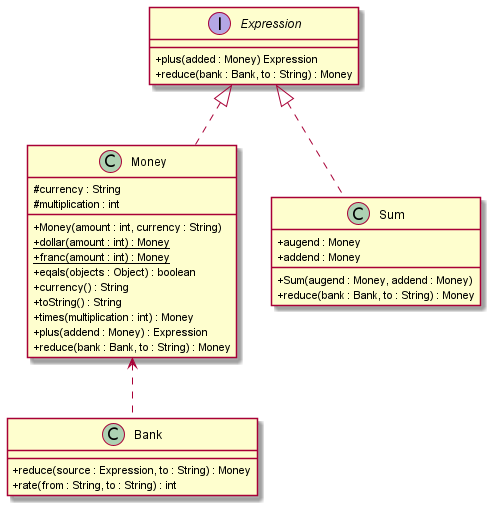

The diagram above was rendered by PlantUML. Its source (embedded in the PNG):
@startuml
'https://plantuml.com/class-diagram
skinparam classAttributeIconSize 0
/' 14장 : 환율 적용(인터페이스 수정)
'/
class Money
interface Expression
class Bank
class Sum

Expression <|.. Money
Money <.. Bank
Expression <|.. Sum

class Money{
 #currency : String
 #multiplication : int
 +Money(amount : int, currency : String)
 +dollar(amount : int) : {static} Money
 +franc(amount : int) : {static} Money
 +eqals(objects : Object) : boolean
 +currency() : String
 +toString() : String
 +times(multiplication : int) : Money
 +plus(addend : Money) : Expression
 +reduce(bank : Bank, to : String) : Money
}
interface Expression{
 +plus(added : Money) Expression
 +reduce(bank : Bank, to : String) : Money
}
class Bank{
 +reduce(source : Expression, to : String) : Money
 +rate(from : String, to : String) : int
}
class Sum{
 +augend : Money
 +addend : Money
 +Sum(augend : Money, addend : Money)
 +reduce(bank : Bank, to : String) : Money
}
@enduml